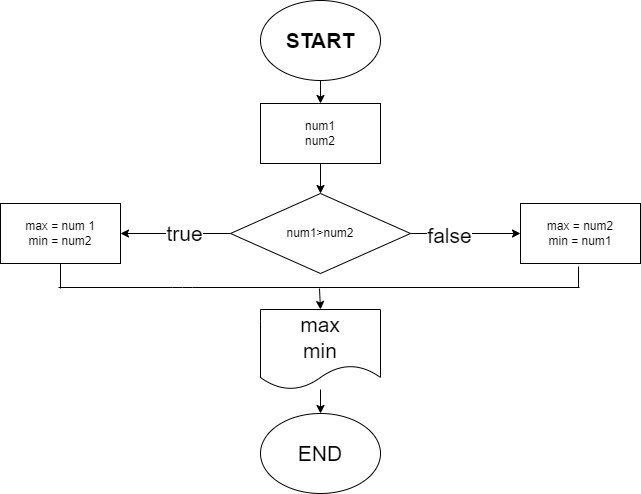

The diagram above was exported from draw.io. Its source (the exported page's mxGraphModel, read from the mxfile embedded in the PNG):
<mxGraphModel dx="758" dy="1153" grid="0" gridSize="10" guides="1" tooltips="1" connect="1" arrows="1" fold="1" page="0" pageScale="1" pageWidth="827" pageHeight="1169" math="0" shadow="0">
  <root>
    <mxCell id="0" />
    <mxCell id="1" parent="0" />
    <mxCell id="2" value="" style="edgeStyle=none;html=1;fontSize=21;" parent="1" source="3" target="5" edge="1">
      <mxGeometry relative="1" as="geometry" />
    </mxCell>
    <mxCell id="3" value="&lt;font style=&quot;font-size: 21px&quot;&gt;&lt;b&gt;START&lt;/b&gt;&lt;/font&gt;" style="ellipse;whiteSpace=wrap;html=1;" parent="1" vertex="1">
      <mxGeometry x="318" y="-592" width="120" height="80" as="geometry" />
    </mxCell>
    <mxCell id="4" value="" style="edgeStyle=none;html=1;fontSize=21;" parent="1" source="5" target="10" edge="1">
      <mxGeometry relative="1" as="geometry" />
    </mxCell>
    <mxCell id="5" value="num1&lt;br&gt;num2" style="whiteSpace=wrap;html=1;" parent="1" vertex="1">
      <mxGeometry x="318" y="-489" width="120" height="60" as="geometry" />
    </mxCell>
    <mxCell id="6" value="" style="edgeStyle=none;html=1;fontSize=21;" parent="1" source="10" target="11" edge="1">
      <mxGeometry relative="1" as="geometry" />
    </mxCell>
    <mxCell id="7" value="true" style="edgeLabel;html=1;align=center;verticalAlign=middle;resizable=0;points=[];fontSize=21;" parent="6" vertex="1" connectable="0">
      <mxGeometry x="-0.153" y="-1" relative="1" as="geometry">
        <mxPoint as="offset" />
      </mxGeometry>
    </mxCell>
    <mxCell id="8" value="" style="edgeStyle=none;html=1;fontSize=21;" parent="1" source="10" target="12" edge="1">
      <mxGeometry relative="1" as="geometry" />
    </mxCell>
    <mxCell id="9" value="false" style="edgeLabel;html=1;align=center;verticalAlign=middle;resizable=0;points=[];fontSize=21;" parent="8" vertex="1" connectable="0">
      <mxGeometry x="-0.3047" y="-1" relative="1" as="geometry">
        <mxPoint as="offset" />
      </mxGeometry>
    </mxCell>
    <mxCell id="10" value="num1&amp;gt;num2" style="rhombus;whiteSpace=wrap;html=1;" parent="1" vertex="1">
      <mxGeometry x="288" y="-399" width="180" height="80" as="geometry" />
    </mxCell>
    <mxCell id="11" value="max = num 1&lt;br&gt;min = num2" style="whiteSpace=wrap;html=1;" parent="1" vertex="1">
      <mxGeometry x="58" y="-389" width="120" height="60" as="geometry" />
    </mxCell>
    <mxCell id="12" value="&lt;span&gt;max = num2&lt;/span&gt;&lt;br&gt;&lt;span&gt;min = num1&lt;/span&gt;" style="whiteSpace=wrap;html=1;" parent="1" vertex="1">
      <mxGeometry x="578" y="-389" width="120" height="60" as="geometry" />
    </mxCell>
    <mxCell id="13" value="END" style="ellipse;whiteSpace=wrap;html=1;fontSize=21;" parent="1" vertex="1">
      <mxGeometry x="318" y="-179" width="120" height="80" as="geometry" />
    </mxCell>
    <mxCell id="14" value="" style="edgeStyle=none;html=1;fontSize=21;" parent="1" source="15" target="13" edge="1">
      <mxGeometry relative="1" as="geometry" />
    </mxCell>
    <mxCell id="15" value="max&lt;br&gt;min" style="shape=document;whiteSpace=wrap;html=1;boundedLbl=1;fontSize=21;" parent="1" vertex="1">
      <mxGeometry x="318" y="-283" width="120" height="80" as="geometry" />
    </mxCell>
    <mxCell id="16" value="" style="endArrow=none;html=1;fontSize=21;" parent="1" edge="1">
      <mxGeometry width="50" height="50" relative="1" as="geometry">
        <mxPoint x="116" y="-305" as="sourcePoint" />
        <mxPoint x="637" y="-305" as="targetPoint" />
        <Array as="points">
          <mxPoint x="240" y="-305" />
        </Array>
      </mxGeometry>
    </mxCell>
    <mxCell id="17" value="" style="endArrow=none;html=1;fontSize=21;entryX=0.5;entryY=1;entryDx=0;entryDy=0;" parent="1" target="11" edge="1">
      <mxGeometry width="50" height="50" relative="1" as="geometry">
        <mxPoint x="118" y="-303.9999999999999" as="sourcePoint" />
        <mxPoint x="140" y="-264" as="targetPoint" />
      </mxGeometry>
    </mxCell>
    <mxCell id="18" value="" style="endArrow=none;html=1;fontSize=21;" parent="1" edge="1">
      <mxGeometry width="50" height="50" relative="1" as="geometry">
        <mxPoint x="636" y="-305" as="sourcePoint" />
        <mxPoint x="636" y="-326.0000000000001" as="targetPoint" />
      </mxGeometry>
    </mxCell>
    <mxCell id="19" value="" style="endArrow=classic;html=1;fontSize=21;entryX=0.5;entryY=0;entryDx=0;entryDy=0;" parent="1" target="15" edge="1">
      <mxGeometry width="50" height="50" relative="1" as="geometry">
        <mxPoint x="377" y="-303.9999999999999" as="sourcePoint" />
        <mxPoint x="525" y="-283" as="targetPoint" />
      </mxGeometry>
    </mxCell>
  </root>
</mxGraphModel>